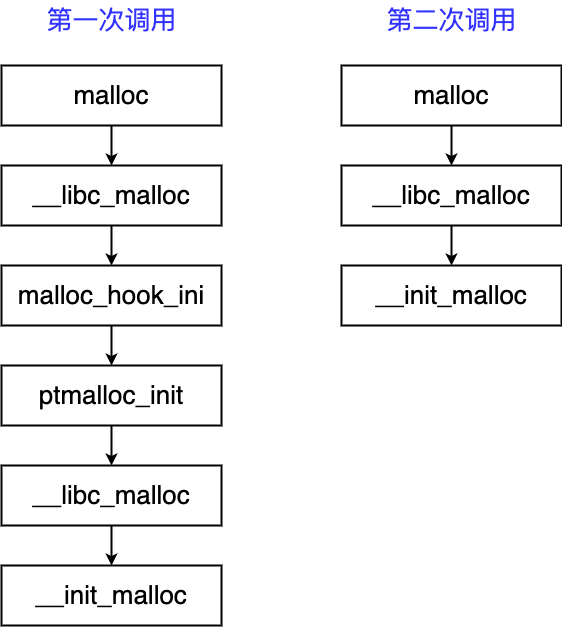

The diagram above was exported from draw.io. Its source (the exported page's mxGraphModel, read from the mxfile embedded in the PNG):
<mxGraphModel dx="940" dy="605" grid="1" gridSize="10" guides="1" tooltips="1" connect="1" arrows="1" fold="1" page="0" pageScale="1" pageWidth="827" pageHeight="1169" background="#ffffff" math="0" shadow="0">
  <root>
    <mxCell id="0" />
    <mxCell id="1" parent="0" />
    <mxCell id="3dFksOVMxXYt5tPfFYyz-8" style="edgeStyle=orthogonalEdgeStyle;rounded=0;orthogonalLoop=1;jettySize=auto;html=1;strokeWidth=2;" edge="1" parent="1" source="3dFksOVMxXYt5tPfFYyz-1" target="3dFksOVMxXYt5tPfFYyz-5">
      <mxGeometry relative="1" as="geometry" />
    </mxCell>
    <mxCell id="3dFksOVMxXYt5tPfFYyz-1" value="&lt;font style=&quot;font-size: 26px;&quot;&gt;malloc&lt;/font&gt;" style="rounded=0;whiteSpace=wrap;html=1;strokeWidth=2;" vertex="1" parent="1">
      <mxGeometry x="170" y="170" width="220" height="60" as="geometry" />
    </mxCell>
    <mxCell id="3dFksOVMxXYt5tPfFYyz-2" value="&lt;font color=&quot;#3333ff&quot; style=&quot;font-size: 26px;&quot;&gt;第一次调用&lt;/font&gt;" style="text;html=1;align=center;verticalAlign=middle;resizable=0;points=[];autosize=1;strokeColor=none;fillColor=none;" vertex="1" parent="1">
      <mxGeometry x="205" y="105" width="150" height="40" as="geometry" />
    </mxCell>
    <mxCell id="3dFksOVMxXYt5tPfFYyz-10" value="" style="edgeStyle=orthogonalEdgeStyle;rounded=0;orthogonalLoop=1;jettySize=auto;html=1;strokeWidth=2;" edge="1" parent="1" source="3dFksOVMxXYt5tPfFYyz-3" target="3dFksOVMxXYt5tPfFYyz-4">
      <mxGeometry relative="1" as="geometry" />
    </mxCell>
    <mxCell id="3dFksOVMxXYt5tPfFYyz-3" value="&lt;font style=&quot;font-size: 26px;&quot;&gt;malloc_hook_ini&lt;/font&gt;" style="rounded=0;whiteSpace=wrap;html=1;strokeWidth=2;" vertex="1" parent="1">
      <mxGeometry x="170" y="370" width="220" height="60" as="geometry" />
    </mxCell>
    <mxCell id="3dFksOVMxXYt5tPfFYyz-11" value="" style="edgeStyle=orthogonalEdgeStyle;rounded=0;orthogonalLoop=1;jettySize=auto;html=1;strokeWidth=2;" edge="1" parent="1" source="3dFksOVMxXYt5tPfFYyz-4" target="3dFksOVMxXYt5tPfFYyz-6">
      <mxGeometry relative="1" as="geometry" />
    </mxCell>
    <mxCell id="3dFksOVMxXYt5tPfFYyz-4" value="&lt;font style=&quot;font-size: 26px;&quot;&gt;ptmalloc_init&lt;/font&gt;" style="rounded=0;whiteSpace=wrap;html=1;strokeWidth=2;" vertex="1" parent="1">
      <mxGeometry x="170" y="470" width="220" height="60" as="geometry" />
    </mxCell>
    <mxCell id="3dFksOVMxXYt5tPfFYyz-9" style="edgeStyle=orthogonalEdgeStyle;rounded=0;orthogonalLoop=1;jettySize=auto;html=1;strokeWidth=2;" edge="1" parent="1" source="3dFksOVMxXYt5tPfFYyz-5" target="3dFksOVMxXYt5tPfFYyz-3">
      <mxGeometry relative="1" as="geometry" />
    </mxCell>
    <mxCell id="3dFksOVMxXYt5tPfFYyz-5" value="&lt;font style=&quot;font-size: 26px;&quot;&gt;__libc_malloc&lt;/font&gt;" style="rounded=0;whiteSpace=wrap;html=1;strokeWidth=2;" vertex="1" parent="1">
      <mxGeometry x="170" y="270" width="220" height="60" as="geometry" />
    </mxCell>
    <mxCell id="3dFksOVMxXYt5tPfFYyz-12" value="" style="edgeStyle=orthogonalEdgeStyle;rounded=0;orthogonalLoop=1;jettySize=auto;html=1;strokeWidth=2;" edge="1" parent="1" source="3dFksOVMxXYt5tPfFYyz-6" target="3dFksOVMxXYt5tPfFYyz-7">
      <mxGeometry relative="1" as="geometry" />
    </mxCell>
    <mxCell id="3dFksOVMxXYt5tPfFYyz-6" value="&lt;font style=&quot;font-size: 26px;&quot;&gt;__libc_malloc&lt;/font&gt;" style="rounded=0;whiteSpace=wrap;html=1;strokeWidth=2;" vertex="1" parent="1">
      <mxGeometry x="170" y="570" width="220" height="60" as="geometry" />
    </mxCell>
    <mxCell id="3dFksOVMxXYt5tPfFYyz-7" value="&lt;font style=&quot;font-size: 26px;&quot;&gt;__init_malloc&lt;/font&gt;" style="rounded=0;whiteSpace=wrap;html=1;strokeWidth=2;" vertex="1" parent="1">
      <mxGeometry x="170" y="670" width="220" height="60" as="geometry" />
    </mxCell>
    <mxCell id="3dFksOVMxXYt5tPfFYyz-14" style="edgeStyle=orthogonalEdgeStyle;rounded=0;orthogonalLoop=1;jettySize=auto;html=1;strokeWidth=2;" edge="1" parent="1" source="3dFksOVMxXYt5tPfFYyz-15" target="3dFksOVMxXYt5tPfFYyz-17">
      <mxGeometry relative="1" as="geometry" />
    </mxCell>
    <mxCell id="3dFksOVMxXYt5tPfFYyz-15" value="&lt;font style=&quot;font-size: 26px;&quot;&gt;malloc&lt;/font&gt;" style="rounded=0;whiteSpace=wrap;html=1;strokeWidth=2;" vertex="1" parent="1">
      <mxGeometry x="510" y="170" width="220" height="60" as="geometry" />
    </mxCell>
    <mxCell id="3dFksOVMxXYt5tPfFYyz-16" value="&lt;font color=&quot;#3333ff&quot; style=&quot;font-size: 26px;&quot;&gt;第二次调用&lt;/font&gt;" style="text;html=1;align=center;verticalAlign=middle;resizable=0;points=[];autosize=1;strokeColor=none;fillColor=none;" vertex="1" parent="1">
      <mxGeometry x="545" y="105" width="150" height="40" as="geometry" />
    </mxCell>
    <mxCell id="3dFksOVMxXYt5tPfFYyz-19" value="" style="edgeStyle=orthogonalEdgeStyle;rounded=0;orthogonalLoop=1;jettySize=auto;html=1;strokeWidth=2;" edge="1" parent="1" source="3dFksOVMxXYt5tPfFYyz-17" target="3dFksOVMxXYt5tPfFYyz-18">
      <mxGeometry relative="1" as="geometry" />
    </mxCell>
    <mxCell id="3dFksOVMxXYt5tPfFYyz-17" value="&lt;font style=&quot;font-size: 26px;&quot;&gt;__libc_malloc&lt;/font&gt;" style="rounded=0;whiteSpace=wrap;html=1;strokeWidth=2;" vertex="1" parent="1">
      <mxGeometry x="510" y="270" width="220" height="60" as="geometry" />
    </mxCell>
    <mxCell id="3dFksOVMxXYt5tPfFYyz-18" value="&lt;font style=&quot;font-size: 26px;&quot;&gt;__init_malloc&lt;/font&gt;" style="rounded=0;whiteSpace=wrap;html=1;strokeWidth=2;" vertex="1" parent="1">
      <mxGeometry x="510" y="370" width="220" height="60" as="geometry" />
    </mxCell>
  </root>
</mxGraphModel>